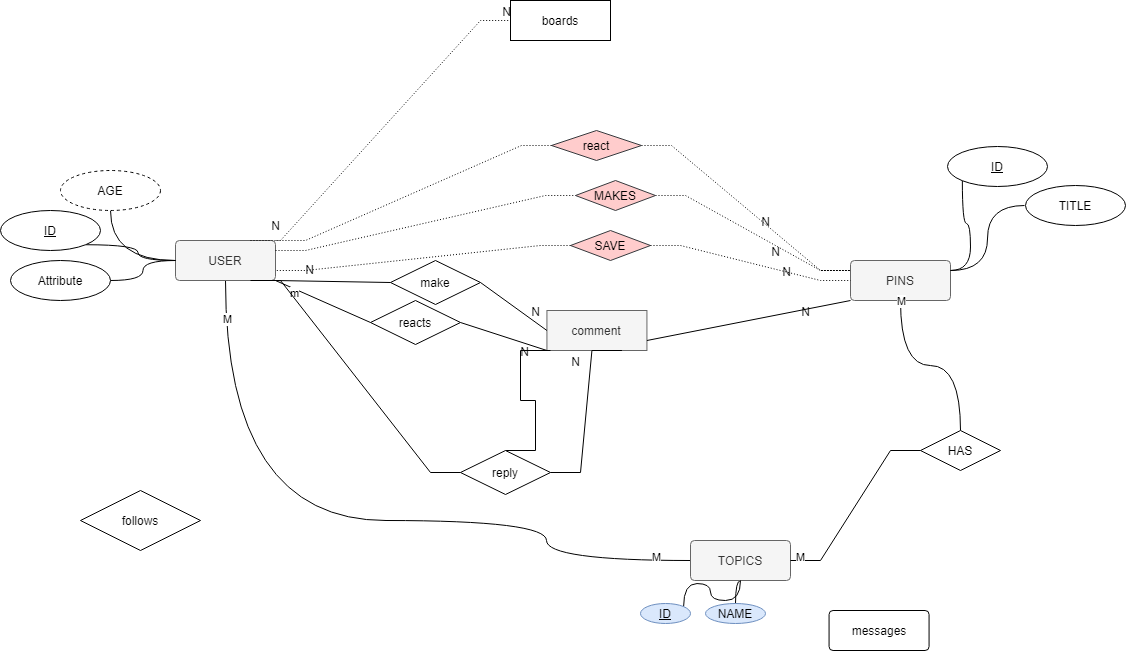

The diagram above was exported from draw.io. Its source (the exported page's mxGraphModel, read from the mxfile embedded in the PNG):
<mxGraphModel dx="920" dy="1656" grid="1" gridSize="10" guides="0" tooltips="1" connect="1" arrows="1" fold="1" page="1" pageScale="1" pageWidth="850" pageHeight="1100" math="0" shadow="0">
  <root>
    <mxCell id="0" />
    <mxCell id="1" parent="0" />
    <mxCell id="_0l8KGGDqzFs9z0uOj2O-1" style="edgeStyle=orthogonalEdgeStyle;curved=1;rounded=0;orthogonalLoop=1;jettySize=auto;html=1;exitX=0.5;exitY=1;exitDx=0;exitDy=0;entryX=0;entryY=0.5;entryDx=0;entryDy=0;endArrow=none;endFill=0;" parent="1" source="_0l8KGGDqzFs9z0uOj2O-4" target="_0l8KGGDqzFs9z0uOj2O-24" edge="1">
      <mxGeometry relative="1" as="geometry">
        <Array as="points">
          <mxPoint x="245" y="430" />
          <mxPoint x="566" y="430" />
        </Array>
      </mxGeometry>
    </mxCell>
    <mxCell id="_0l8KGGDqzFs9z0uOj2O-2" value="M" style="edgeLabel;html=1;align=center;verticalAlign=middle;resizable=0;points=[];" parent="_0l8KGGDqzFs9z0uOj2O-1" vertex="1" connectable="0">
      <mxGeometry x="-0.8945" y="1" relative="1" as="geometry">
        <mxPoint as="offset" />
      </mxGeometry>
    </mxCell>
    <mxCell id="_0l8KGGDqzFs9z0uOj2O-3" value="M" style="edgeLabel;html=1;align=center;verticalAlign=middle;resizable=0;points=[];" parent="_0l8KGGDqzFs9z0uOj2O-1" vertex="1" connectable="0">
      <mxGeometry x="0.9067" y="4" relative="1" as="geometry">
        <mxPoint as="offset" />
      </mxGeometry>
    </mxCell>
    <mxCell id="_0l8KGGDqzFs9z0uOj2O-4" value="USER" style="rounded=1;arcSize=10;whiteSpace=wrap;html=1;align=center;fillColor=#f5f5f5;strokeColor=#666666;fontColor=#333333;" parent="1" vertex="1">
      <mxGeometry x="195" y="150" width="100" height="40" as="geometry" />
    </mxCell>
    <mxCell id="_0l8KGGDqzFs9z0uOj2O-5" style="edgeStyle=orthogonalEdgeStyle;curved=1;rounded=0;orthogonalLoop=1;jettySize=auto;html=1;exitX=1;exitY=1;exitDx=0;exitDy=0;entryX=0;entryY=0.5;entryDx=0;entryDy=0;endArrow=none;endFill=0;" parent="1" source="_0l8KGGDqzFs9z0uOj2O-6" target="_0l8KGGDqzFs9z0uOj2O-4" edge="1">
      <mxGeometry relative="1" as="geometry" />
    </mxCell>
    <mxCell id="_0l8KGGDqzFs9z0uOj2O-6" value="ID" style="ellipse;whiteSpace=wrap;html=1;align=center;fontStyle=4;" parent="1" vertex="1">
      <mxGeometry x="20" y="120" width="100" height="40" as="geometry" />
    </mxCell>
    <mxCell id="_0l8KGGDqzFs9z0uOj2O-7" style="edgeStyle=orthogonalEdgeStyle;curved=1;rounded=0;orthogonalLoop=1;jettySize=auto;html=1;exitX=0.5;exitY=1;exitDx=0;exitDy=0;endArrow=none;endFill=0;entryX=0;entryY=0.5;entryDx=0;entryDy=0;" parent="1" source="_0l8KGGDqzFs9z0uOj2O-8" target="_0l8KGGDqzFs9z0uOj2O-4" edge="1">
      <mxGeometry relative="1" as="geometry" />
    </mxCell>
    <mxCell id="_0l8KGGDqzFs9z0uOj2O-8" value="AGE" style="ellipse;whiteSpace=wrap;html=1;align=center;dashed=1;" parent="1" vertex="1">
      <mxGeometry x="80" y="80" width="100" height="40" as="geometry" />
    </mxCell>
    <mxCell id="_0l8KGGDqzFs9z0uOj2O-9" value="PINS" style="rounded=1;arcSize=10;whiteSpace=wrap;html=1;align=center;fillColor=#f5f5f5;strokeColor=#666666;fontColor=#333333;" parent="1" vertex="1">
      <mxGeometry x="870" y="170" width="100" height="40" as="geometry" />
    </mxCell>
    <mxCell id="_0l8KGGDqzFs9z0uOj2O-10" style="edgeStyle=orthogonalEdgeStyle;curved=1;rounded=0;orthogonalLoop=1;jettySize=auto;html=1;exitX=1;exitY=0.5;exitDx=0;exitDy=0;entryX=0;entryY=0.5;entryDx=0;entryDy=0;endArrow=none;endFill=0;" parent="1" source="_0l8KGGDqzFs9z0uOj2O-11" target="_0l8KGGDqzFs9z0uOj2O-4" edge="1">
      <mxGeometry relative="1" as="geometry" />
    </mxCell>
    <mxCell id="_0l8KGGDqzFs9z0uOj2O-11" value="Attribute" style="ellipse;whiteSpace=wrap;html=1;align=center;" parent="1" vertex="1">
      <mxGeometry x="30" y="170" width="100" height="40" as="geometry" />
    </mxCell>
    <mxCell id="_0l8KGGDqzFs9z0uOj2O-12" value="" style="endArrow=none;html=1;rounded=0;dashed=1;dashPattern=1 2;exitX=1;exitY=0.5;exitDx=0;exitDy=0;startArrow=none;edgeStyle=entityRelationEdgeStyle;" parent="1" source="_0l8KGGDqzFs9z0uOj2O-14" edge="1">
      <mxGeometry relative="1" as="geometry">
        <mxPoint x="445" y="520" as="sourcePoint" />
        <mxPoint x="870" y="180" as="targetPoint" />
      </mxGeometry>
    </mxCell>
    <mxCell id="_0l8KGGDqzFs9z0uOj2O-13" value="N" style="resizable=0;html=1;align=right;verticalAlign=bottom;" parent="_0l8KGGDqzFs9z0uOj2O-12" connectable="0" vertex="1">
      <mxGeometry x="1" relative="1" as="geometry">
        <mxPoint x="-70" y="-10" as="offset" />
      </mxGeometry>
    </mxCell>
    <mxCell id="_0l8KGGDqzFs9z0uOj2O-14" value="MAKES" style="shape=rhombus;perimeter=rhombusPerimeter;whiteSpace=wrap;html=1;align=center;fillColor=#ffcccc;strokeColor=#36393d;" parent="1" vertex="1">
      <mxGeometry x="595" y="90" width="80" height="30" as="geometry" />
    </mxCell>
    <mxCell id="_0l8KGGDqzFs9z0uOj2O-15" value="" style="endArrow=none;html=1;rounded=0;dashed=1;dashPattern=1 2;exitX=1;exitY=0.25;exitDx=0;exitDy=0;entryX=0;entryY=0.5;entryDx=0;entryDy=0;edgeStyle=entityRelationEdgeStyle;" parent="1" source="_0l8KGGDqzFs9z0uOj2O-4" target="_0l8KGGDqzFs9z0uOj2O-14" edge="1">
      <mxGeometry relative="1" as="geometry">
        <mxPoint x="495" y="460" as="sourcePoint" />
        <mxPoint x="595" y="120" as="targetPoint" />
      </mxGeometry>
    </mxCell>
    <mxCell id="_0l8KGGDqzFs9z0uOj2O-16" value="SAVE" style="shape=rhombus;perimeter=rhombusPerimeter;whiteSpace=wrap;html=1;align=center;fillColor=#ffcccc;strokeColor=#36393d;" parent="1" vertex="1">
      <mxGeometry x="590" y="140" width="80" height="30" as="geometry" />
    </mxCell>
    <mxCell id="_0l8KGGDqzFs9z0uOj2O-17" style="edgeStyle=orthogonalEdgeStyle;curved=1;rounded=0;orthogonalLoop=1;jettySize=auto;html=1;exitX=0;exitY=0.5;exitDx=0;exitDy=0;entryX=1;entryY=0.25;entryDx=0;entryDy=0;endArrow=none;endFill=0;" parent="1" target="_0l8KGGDqzFs9z0uOj2O-9" edge="1">
      <mxGeometry relative="1" as="geometry">
        <mxPoint x="1043.9999999999998" y="115" as="sourcePoint" />
        <mxPoint x="995.4000000000001" y="144.8800000000001" as="targetPoint" />
      </mxGeometry>
    </mxCell>
    <mxCell id="_0l8KGGDqzFs9z0uOj2O-18" value="TITLE" style="ellipse;whiteSpace=wrap;html=1;align=center;" parent="1" vertex="1">
      <mxGeometry x="1045" y="95" width="100" height="40" as="geometry" />
    </mxCell>
    <mxCell id="wwFzNIHnydALzxwTgBZ7-3" style="edgeStyle=orthogonalEdgeStyle;rounded=0;orthogonalLoop=1;jettySize=auto;html=1;exitX=0;exitY=1;exitDx=0;exitDy=0;curved=1;endArrow=none;endFill=0;entryX=1;entryY=0.25;entryDx=0;entryDy=0;" parent="1" source="_0l8KGGDqzFs9z0uOj2O-20" target="_0l8KGGDqzFs9z0uOj2O-9" edge="1">
      <mxGeometry relative="1" as="geometry">
        <mxPoint x="960" y="170" as="targetPoint" />
      </mxGeometry>
    </mxCell>
    <mxCell id="_0l8KGGDqzFs9z0uOj2O-20" value="ID" style="ellipse;whiteSpace=wrap;html=1;align=center;fontStyle=4;" parent="1" vertex="1">
      <mxGeometry x="967" y="56" width="100" height="40" as="geometry" />
    </mxCell>
    <mxCell id="_0l8KGGDqzFs9z0uOj2O-21" value="" style="edgeStyle=orthogonalEdgeStyle;curved=1;rounded=0;orthogonalLoop=1;jettySize=auto;html=1;endArrow=none;endFill=0;entryX=0.5;entryY=1;entryDx=0;entryDy=0;startArrow=none;" parent="1" source="_0l8KGGDqzFs9z0uOj2O-46" target="_0l8KGGDqzFs9z0uOj2O-9" edge="1">
      <mxGeometry relative="1" as="geometry">
        <mxPoint x="1018" y="296" as="targetPoint" />
      </mxGeometry>
    </mxCell>
    <mxCell id="_0l8KGGDqzFs9z0uOj2O-22" value="M" style="edgeLabel;html=1;align=center;verticalAlign=middle;resizable=0;points=[];" parent="_0l8KGGDqzFs9z0uOj2O-21" vertex="1" connectable="0">
      <mxGeometry x="0.8589" y="3" relative="1" as="geometry">
        <mxPoint x="3" y="-13" as="offset" />
      </mxGeometry>
    </mxCell>
    <mxCell id="_0l8KGGDqzFs9z0uOj2O-23" style="edgeStyle=orthogonalEdgeStyle;curved=1;rounded=0;orthogonalLoop=1;jettySize=auto;html=1;exitX=0.5;exitY=1;exitDx=0;exitDy=0;entryX=0.5;entryY=0;entryDx=0;entryDy=0;endArrow=none;endFill=0;" parent="1" source="_0l8KGGDqzFs9z0uOj2O-24" target="_0l8KGGDqzFs9z0uOj2O-27" edge="1">
      <mxGeometry relative="1" as="geometry" />
    </mxCell>
    <mxCell id="_0l8KGGDqzFs9z0uOj2O-24" value="TOPICS" style="rounded=1;arcSize=10;whiteSpace=wrap;html=1;align=center;fillColor=#f5f5f5;strokeColor=#666666;shadow=0;sketch=0;glass=0;fontColor=#333333;" parent="1" vertex="1">
      <mxGeometry x="710" y="450" width="100" height="40" as="geometry" />
    </mxCell>
    <mxCell id="_0l8KGGDqzFs9z0uOj2O-25" style="edgeStyle=orthogonalEdgeStyle;curved=1;rounded=0;orthogonalLoop=1;jettySize=auto;html=1;exitX=1;exitY=0;exitDx=0;exitDy=0;entryX=0.5;entryY=1;entryDx=0;entryDy=0;endArrow=none;endFill=0;" parent="1" source="_0l8KGGDqzFs9z0uOj2O-26" target="_0l8KGGDqzFs9z0uOj2O-24" edge="1">
      <mxGeometry relative="1" as="geometry" />
    </mxCell>
    <mxCell id="_0l8KGGDqzFs9z0uOj2O-26" value="ID" style="ellipse;whiteSpace=wrap;html=1;align=center;fontStyle=4;fillColor=#dae8fc;strokeColor=#6c8ebf;" parent="1" vertex="1">
      <mxGeometry x="660" y="513" width="50" height="20" as="geometry" />
    </mxCell>
    <mxCell id="_0l8KGGDqzFs9z0uOj2O-27" value="NAME" style="ellipse;whiteSpace=wrap;html=1;align=center;fillColor=#dae8fc;strokeColor=#6c8ebf;" parent="1" vertex="1">
      <mxGeometry x="725" y="513" width="60" height="20" as="geometry" />
    </mxCell>
    <mxCell id="_0l8KGGDqzFs9z0uOj2O-28" value="" style="endArrow=none;html=1;rounded=0;dashed=1;dashPattern=1 2;exitX=1;exitY=0.5;exitDx=0;exitDy=0;startArrow=none;edgeStyle=entityRelationEdgeStyle;entryX=0;entryY=0.25;entryDx=0;entryDy=0;" parent="1" source="_0l8KGGDqzFs9z0uOj2O-30" target="_0l8KGGDqzFs9z0uOj2O-9" edge="1">
      <mxGeometry relative="1" as="geometry">
        <mxPoint x="515" y="180" as="sourcePoint" />
        <mxPoint x="735" y="380" as="targetPoint" />
      </mxGeometry>
    </mxCell>
    <mxCell id="_0l8KGGDqzFs9z0uOj2O-29" value="N" style="resizable=0;html=1;align=right;verticalAlign=bottom;" parent="_0l8KGGDqzFs9z0uOj2O-28" connectable="0" vertex="1">
      <mxGeometry x="1" relative="1" as="geometry">
        <mxPoint x="-80" y="-40" as="offset" />
      </mxGeometry>
    </mxCell>
    <mxCell id="_0l8KGGDqzFs9z0uOj2O-30" value="react" style="shape=rhombus;perimeter=rhombusPerimeter;whiteSpace=wrap;html=1;align=center;fillColor=#ffcccc;strokeColor=#36393d;" parent="1" vertex="1">
      <mxGeometry x="571" y="40" width="90" height="30" as="geometry" />
    </mxCell>
    <mxCell id="_0l8KGGDqzFs9z0uOj2O-31" value="boards" style="rounded=1;arcSize=0;whiteSpace=wrap;html=1;align=center;" parent="1" vertex="1">
      <mxGeometry x="530" y="-90" width="100" height="40" as="geometry" />
    </mxCell>
    <mxCell id="_0l8KGGDqzFs9z0uOj2O-38" value="" style="endArrow=none;html=1;rounded=0;dashed=1;dashPattern=1 2;entryX=1;entryY=0;entryDx=0;entryDy=0;exitX=0;exitY=0.5;exitDx=0;exitDy=0;edgeStyle=entityRelationEdgeStyle;" parent="1" source="_0l8KGGDqzFs9z0uOj2O-30" target="_0l8KGGDqzFs9z0uOj2O-4" edge="1">
      <mxGeometry relative="1" as="geometry">
        <mxPoint x="475" y="220" as="sourcePoint" />
        <mxPoint x="635" y="220" as="targetPoint" />
      </mxGeometry>
    </mxCell>
    <mxCell id="_0l8KGGDqzFs9z0uOj2O-39" value="N" style="resizable=0;html=1;align=right;verticalAlign=bottom;" parent="_0l8KGGDqzFs9z0uOj2O-38" connectable="0" vertex="1">
      <mxGeometry x="1" relative="1" as="geometry">
        <mxPoint x="5" y="-6" as="offset" />
      </mxGeometry>
    </mxCell>
    <mxCell id="_0l8KGGDqzFs9z0uOj2O-40" value="" style="endArrow=none;html=1;rounded=0;dashed=1;dashPattern=1 2;entryX=1;entryY=0.75;entryDx=0;entryDy=0;exitX=0;exitY=0.5;exitDx=0;exitDy=0;edgeStyle=entityRelationEdgeStyle;" parent="1" source="_0l8KGGDqzFs9z0uOj2O-16" target="_0l8KGGDqzFs9z0uOj2O-4" edge="1">
      <mxGeometry relative="1" as="geometry">
        <mxPoint x="485" y="180" as="sourcePoint" />
        <mxPoint x="645" y="180" as="targetPoint" />
      </mxGeometry>
    </mxCell>
    <mxCell id="_0l8KGGDqzFs9z0uOj2O-41" value="N" style="resizable=0;html=1;align=right;verticalAlign=bottom;" parent="_0l8KGGDqzFs9z0uOj2O-40" connectable="0" vertex="1">
      <mxGeometry x="1" relative="1" as="geometry">
        <mxPoint x="39" y="8" as="offset" />
      </mxGeometry>
    </mxCell>
    <mxCell id="tPxW8omBXMn4KKUwX0J1-26" value="N" style="resizable=0;html=1;align=right;verticalAlign=bottom;" parent="_0l8KGGDqzFs9z0uOj2O-40" connectable="0" vertex="1">
      <mxGeometry x="1" relative="1" as="geometry">
        <mxPoint x="305" y="100" as="offset" />
      </mxGeometry>
    </mxCell>
    <mxCell id="_0l8KGGDqzFs9z0uOj2O-42" value="" style="endArrow=none;html=1;rounded=0;dashed=1;dashPattern=1 2;entryX=0;entryY=0.5;entryDx=0;entryDy=0;edgeStyle=entityRelationEdgeStyle;exitX=1;exitY=0.5;exitDx=0;exitDy=0;" parent="1" target="_0l8KGGDqzFs9z0uOj2O-9" edge="1" source="_0l8KGGDqzFs9z0uOj2O-16">
      <mxGeometry relative="1" as="geometry">
        <mxPoint x="665" y="169.57999999999993" as="sourcePoint" />
        <mxPoint x="935" y="170" as="targetPoint" />
      </mxGeometry>
    </mxCell>
    <mxCell id="_0l8KGGDqzFs9z0uOj2O-43" value="N" style="resizable=0;html=1;align=right;verticalAlign=bottom;" parent="_0l8KGGDqzFs9z0uOj2O-42" connectable="0" vertex="1">
      <mxGeometry x="1" relative="1" as="geometry">
        <mxPoint x="-60" as="offset" />
      </mxGeometry>
    </mxCell>
    <mxCell id="_0l8KGGDqzFs9z0uOj2O-44" value="messages" style="rounded=1;arcSize=10;whiteSpace=wrap;html=1;align=center;" parent="1" vertex="1">
      <mxGeometry x="848.5699999999999" y="520" width="100" height="40" as="geometry" />
    </mxCell>
    <mxCell id="_0l8KGGDqzFs9z0uOj2O-45" value="follows" style="shape=rhombus;perimeter=rhombusPerimeter;whiteSpace=wrap;html=1;align=center;" parent="1" vertex="1">
      <mxGeometry x="100" y="400" width="120" height="60" as="geometry" />
    </mxCell>
    <mxCell id="_0l8KGGDqzFs9z0uOj2O-46" value="HAS" style="shape=rhombus;perimeter=rhombusPerimeter;whiteSpace=wrap;html=1;align=center;" parent="1" vertex="1">
      <mxGeometry x="940" y="340" width="80" height="40" as="geometry" />
    </mxCell>
    <mxCell id="_0l8KGGDqzFs9z0uOj2O-47" value="" style="edgeStyle=entityRelationEdgeStyle;rounded=0;orthogonalLoop=1;jettySize=auto;html=1;endArrow=none;endFill=0;entryX=0;entryY=0.5;entryDx=0;entryDy=0;elbow=vertical;" parent="1" source="_0l8KGGDqzFs9z0uOj2O-24" target="_0l8KGGDqzFs9z0uOj2O-46" edge="1">
      <mxGeometry relative="1" as="geometry">
        <mxPoint x="680" y="337.0344827586208" as="sourcePoint" />
        <mxPoint x="932" y="184" as="targetPoint" />
      </mxGeometry>
    </mxCell>
    <mxCell id="_0l8KGGDqzFs9z0uOj2O-48" value="M" style="edgeLabel;html=1;align=center;verticalAlign=middle;resizable=0;points=[];" parent="_0l8KGGDqzFs9z0uOj2O-47" vertex="1" connectable="0">
      <mxGeometry x="-0.8994" relative="1" as="geometry">
        <mxPoint y="-4" as="offset" />
      </mxGeometry>
    </mxCell>
    <mxCell id="tPxW8omBXMn4KKUwX0J1-1" value="comment" style="rounded=1;arcSize=0;whiteSpace=wrap;html=1;align=center;fillColor=#f5f5f5;fontColor=#333333;strokeColor=#666666;" parent="1" vertex="1">
      <mxGeometry x="566.43" y="220" width="100" height="40" as="geometry" />
    </mxCell>
    <mxCell id="tPxW8omBXMn4KKUwX0J1-2" value="" style="endArrow=none;html=1;rounded=0;exitX=1;exitY=0.75;exitDx=0;exitDy=0;entryX=0;entryY=1;entryDx=0;entryDy=0;" parent="1" target="_0l8KGGDqzFs9z0uOj2O-9" edge="1" source="tPxW8omBXMn4KKUwX0J1-1">
      <mxGeometry relative="1" as="geometry">
        <mxPoint x="880" y="210" as="sourcePoint" />
        <mxPoint x="840" y="280" as="targetPoint" />
      </mxGeometry>
    </mxCell>
    <mxCell id="tPxW8omBXMn4KKUwX0J1-3" value="N" style="resizable=0;html=1;align=right;verticalAlign=bottom;" parent="tPxW8omBXMn4KKUwX0J1-2" connectable="0" vertex="1">
      <mxGeometry x="1" relative="1" as="geometry">
        <mxPoint x="-40" y="20" as="offset" />
      </mxGeometry>
    </mxCell>
    <mxCell id="tPxW8omBXMn4KKUwX0J1-4" value="" style="endArrow=none;html=1;rounded=0;exitX=1;exitY=0.5;exitDx=0;exitDy=0;entryX=0;entryY=0.5;entryDx=0;entryDy=0;startArrow=none;" parent="1" source="tPxW8omBXMn4KKUwX0J1-6" target="tPxW8omBXMn4KKUwX0J1-1" edge="1">
      <mxGeometry relative="1" as="geometry">
        <mxPoint x="390" y="380" as="sourcePoint" />
        <mxPoint x="550" y="380" as="targetPoint" />
      </mxGeometry>
    </mxCell>
    <mxCell id="tPxW8omBXMn4KKUwX0J1-5" value="N" style="resizable=0;html=1;align=right;verticalAlign=bottom;" parent="tPxW8omBXMn4KKUwX0J1-4" connectable="0" vertex="1">
      <mxGeometry x="1" relative="1" as="geometry">
        <mxPoint x="-7" y="-10" as="offset" />
      </mxGeometry>
    </mxCell>
    <mxCell id="tPxW8omBXMn4KKUwX0J1-6" value="make" style="shape=rhombus;perimeter=rhombusPerimeter;whiteSpace=wrap;html=1;align=center;" parent="1" vertex="1">
      <mxGeometry x="410" y="170" width="90" height="44" as="geometry" />
    </mxCell>
    <mxCell id="tPxW8omBXMn4KKUwX0J1-7" value="" style="endArrow=none;html=1;rounded=0;exitX=1;exitY=1;exitDx=0;exitDy=0;entryX=0;entryY=0.5;entryDx=0;entryDy=0;" parent="1" source="_0l8KGGDqzFs9z0uOj2O-4" target="tPxW8omBXMn4KKUwX0J1-6" edge="1">
      <mxGeometry relative="1" as="geometry">
        <mxPoint x="295" y="190" as="sourcePoint" />
        <mxPoint x="566.4299999999998" y="240" as="targetPoint" />
      </mxGeometry>
    </mxCell>
    <mxCell id="tPxW8omBXMn4KKUwX0J1-20" value="" style="endArrow=none;html=1;rounded=0;exitX=1;exitY=0.5;exitDx=0;exitDy=0;startArrow=none;entryX=0;entryY=1;entryDx=0;entryDy=0;" parent="1" source="tPxW8omBXMn4KKUwX0J1-22" target="tPxW8omBXMn4KKUwX0J1-1" edge="1">
      <mxGeometry relative="1" as="geometry">
        <mxPoint x="390" y="432" as="sourcePoint" />
        <mxPoint x="550" y="260" as="targetPoint" />
      </mxGeometry>
    </mxCell>
    <mxCell id="tPxW8omBXMn4KKUwX0J1-21" value="N" style="resizable=0;html=1;align=right;verticalAlign=bottom;" parent="tPxW8omBXMn4KKUwX0J1-20" connectable="0" vertex="1">
      <mxGeometry x="1" relative="1" as="geometry">
        <mxPoint x="-17" y="10" as="offset" />
      </mxGeometry>
    </mxCell>
    <mxCell id="tPxW8omBXMn4KKUwX0J1-22" value="reacts" style="shape=rhombus;perimeter=rhombusPerimeter;whiteSpace=wrap;html=1;align=center;" parent="1" vertex="1">
      <mxGeometry x="390" y="210" width="90" height="44" as="geometry" />
    </mxCell>
    <mxCell id="tPxW8omBXMn4KKUwX0J1-23" value="" style="endArrow=none;html=1;rounded=0;exitX=1;exitY=1;exitDx=0;exitDy=0;entryX=0;entryY=0.5;entryDx=0;entryDy=0;" parent="1" source="_0l8KGGDqzFs9z0uOj2O-4" target="tPxW8omBXMn4KKUwX0J1-22" edge="1">
      <mxGeometry relative="1" as="geometry">
        <mxPoint x="295" y="242" as="sourcePoint" />
        <mxPoint x="566.4299999999998" y="292" as="targetPoint" />
      </mxGeometry>
    </mxCell>
    <mxCell id="tPxW8omBXMn4KKUwX0J1-33" value="m" style="edgeLabel;html=1;align=center;verticalAlign=middle;resizable=0;points=[];" parent="tPxW8omBXMn4KKUwX0J1-23" vertex="1" connectable="0">
      <mxGeometry x="-0.5714" y="-4" relative="1" as="geometry">
        <mxPoint as="offset" />
      </mxGeometry>
    </mxCell>
    <mxCell id="tPxW8omBXMn4KKUwX0J1-29" value="" style="endArrow=none;html=1;rounded=0;exitX=1;exitY=0.5;exitDx=0;exitDy=0;entryX=0.75;entryY=1;entryDx=0;entryDy=0;startArrow=none;edgeStyle=entityRelationEdgeStyle;" parent="1" source="tPxW8omBXMn4KKUwX0J1-31" target="tPxW8omBXMn4KKUwX0J1-1" edge="1">
      <mxGeometry relative="1" as="geometry">
        <mxPoint x="203.57" y="498.05" as="sourcePoint" />
        <mxPoint x="379.99999999999983" y="358.05" as="targetPoint" />
      </mxGeometry>
    </mxCell>
    <mxCell id="tPxW8omBXMn4KKUwX0J1-36" style="edgeStyle=entityRelationEdgeStyle;rounded=0;orthogonalLoop=1;jettySize=auto;html=1;exitX=0.5;exitY=0;exitDx=0;exitDy=0;endArrow=none;endFill=0;" parent="1" source="tPxW8omBXMn4KKUwX0J1-31" edge="1">
      <mxGeometry relative="1" as="geometry">
        <mxPoint x="570" y="260" as="targetPoint" />
      </mxGeometry>
    </mxCell>
    <mxCell id="tPxW8omBXMn4KKUwX0J1-31" value="reply" style="shape=rhombus;perimeter=rhombusPerimeter;whiteSpace=wrap;html=1;align=center;" parent="1" vertex="1">
      <mxGeometry x="480" y="360" width="90" height="44" as="geometry" />
    </mxCell>
    <mxCell id="tPxW8omBXMn4KKUwX0J1-32" value="" style="endArrow=none;html=1;rounded=0;exitX=0.75;exitY=1;exitDx=0;exitDy=0;entryX=0;entryY=0.5;entryDx=0;entryDy=0;edgeStyle=entityRelationEdgeStyle;" parent="1" source="_0l8KGGDqzFs9z0uOj2O-4" target="tPxW8omBXMn4KKUwX0J1-31" edge="1">
      <mxGeometry relative="1" as="geometry">
        <mxPoint x="108.57" y="308.05" as="sourcePoint" />
        <mxPoint x="379.99999999999983" y="358.05" as="targetPoint" />
      </mxGeometry>
    </mxCell>
    <mxCell id="wwFzNIHnydALzxwTgBZ7-1" value="" style="endArrow=none;html=1;rounded=0;dashed=1;dashPattern=1 2;exitX=0.75;exitY=0;exitDx=0;exitDy=0;edgeStyle=entityRelationEdgeStyle;entryX=0;entryY=0.5;entryDx=0;entryDy=0;" parent="1" source="_0l8KGGDqzFs9z0uOj2O-4" target="_0l8KGGDqzFs9z0uOj2O-31" edge="1">
      <mxGeometry relative="1" as="geometry">
        <mxPoint x="330" y="180" as="sourcePoint" />
        <mxPoint x="520" y="-70" as="targetPoint" />
      </mxGeometry>
    </mxCell>
    <mxCell id="wwFzNIHnydALzxwTgBZ7-2" value="N" style="resizable=0;html=1;align=right;verticalAlign=bottom;" parent="wwFzNIHnydALzxwTgBZ7-1" connectable="0" vertex="1">
      <mxGeometry x="1" relative="1" as="geometry" />
    </mxCell>
  </root>
</mxGraphModel>